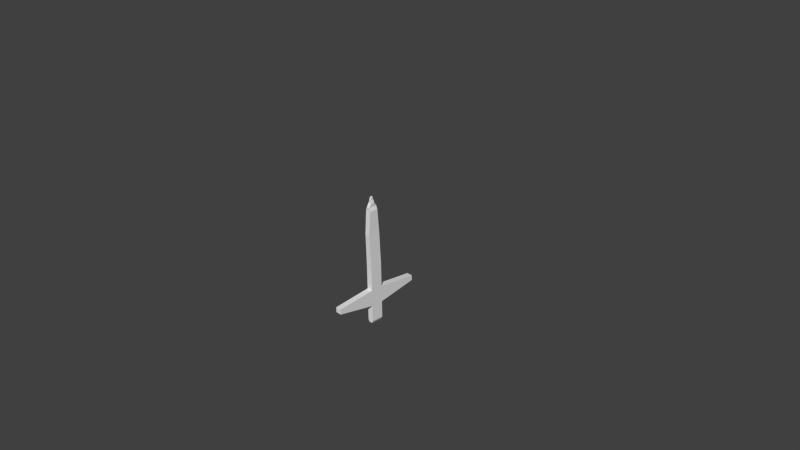 # Source: sword.blend  (saved by Blender 2.73.0; exported with 4.5.12 LTS)
import bpy
from mathutils import Matrix  # noqa: F401  (used for matrix-valued properties, if any)

bpy.ops.wm.read_factory_settings(use_empty=True)
scene = bpy.context.scene
scene.name = 'Scene'

# ---- collections
col_collection_1 = bpy.data.collections.new('Collection 1'); scene.collection.children.link(col_collection_1)

# ---- materials (node trees are filled in below, after node groups)
mat_material = bpy.data.materials.new('Material')
mat_material.alpha_threshold = 0.0
mat_material.use_transparent_shadow = False
mat_material.roughness = 0.5
mat_material.line_color = (0.0, 0.0, 0.0, 1.0)

# ---- material node trees

# ---- world
world_world = bpy.data.worlds.new('World'); scene.world = world_world
world_world.color = (0.05088, 0.05088, 0.05088)
world_world.use_sun_shadow = False
world_world.sun_shadow_jitter_overblur = 0.0
world_world.cycles.sampling_method = 'MANUAL'
world_world.cycles.sample_map_resolution = 256

# ---- cameras
cam_camera = bpy.data.cameras.new('Camera')
cam_camera.clip_end = 100.0
cam_camera.lens = 35.0
cam_camera.sensor_width = 32.0
cam_camera.sensor_height = 18.0
cam_camera.ortho_scale = 7.314
cam_camera.dof.focus_distance = 0.0
cam_camera.dof.aperture_fstop = 128.0

# ---- meshes
me_cube = bpy.data.meshes.new('Cube')
me_cube.from_pydata([(0.09555, 0.08419, -1.0), (0.09555, -0.08419, -1.0), (-0.09555, -0.08419, -1.0), (-0.09555, 0.08419, -1.0), (0.09555, 0.08419, -1.0), (0.09555, 0.08419, -0.875), (0.09555, 0.08419, -0.713), (0.09555, 0.6349, -0.588), (0.09555, 0.6349, -0.5832), (0.09555, 0.08419, -0.4582), (0.09555, -0.08419, -1.0), (0.09555, -0.08419, -0.875), (0.09555, -0.08419, -0.719), (0.09555, -0.62, -0.594), (0.09555, -0.62, -0.5853), (0.09555, -0.08419, -0.4603), (-0.09555, -0.08419, -1.0), (-0.09555, -0.08419, -0.875), (-0.09555, -0.08419, -0.719), (-0.09555, -0.62, -0.594), (-0.09555, -0.62, -0.5853), (-0.09555, -0.08419, -0.4603), (-0.09555, 0.08419, -1.0), (-0.09555, 0.08419, -0.875), (-0.09555, 0.08419, -0.713), (-0.09555, 0.6349, -0.588), (-0.09555, 0.6349, -0.5832), (-0.09555, 0.08419, -0.4582), (0.09555, 0.08419, -0.4582), (0.09555, -0.08419, -0.4603), (-0.09555, -0.08419, -0.4603), (-0.09555, 0.08419, -0.4582), (0.09555, 0.08419, -0.4582), (0.09555, -0.08419, -0.4603), (-0.09555, -0.08419, -0.4603), (-0.09555, 0.08419, -0.4582), (0.09555, 0.07091, 0.6091), (0.09555, -0.09747, 0.607), (-0.09555, -0.09747, 0.607), (-0.09555, 0.07091, 0.6091), (0.0709, 0.04626, 0.6088), (-0.0709, 0.04626, 0.6088), (-0.0709, -0.07282, 0.6073), (0.0709, -0.07282, 0.6073), (0.0709, 0.04495, 0.7141), (-0.0709, 0.04495, 0.7141), (-0.0709, -0.07413, 0.7126), (0.0709, -0.07413, 0.7126), (0.03437, 0.00842, 0.7136), (-0.03437, 0.00842, 0.7136), (-0.03437, -0.0376, 0.713), (0.03437, -0.0376, 0.713), (0.03437, 0.007343, 0.8001), (-0.03437, 0.007343, 0.8001), (-0.03437, -0.03868, 0.7995), (0.03437, -0.03868, 0.7995), (0.022, -0.005018, 0.8), (-0.022, -0.005018, 0.8), (-0.022, -0.02632, 0.7997), (0.022, -0.02632, 0.7997), (0.022, -0.005457, 0.8353), (-0.022, -0.005457, 0.8353), (-0.022, -0.02676, 0.835), (0.022, -0.02676, 0.835)], [], [(0, 1, 2, 3), (4, 0, 3, 22), (9, 8, 26, 27), (8, 7, 25, 26), (7, 6, 24, 25), (6, 5, 23, 24), (5, 4, 22, 23), (2, 16, 22, 3), (16, 17, 23, 22), (17, 18, 24, 23), (18, 19, 25, 24), (19, 20, 26, 25), (20, 21, 27, 26), (1, 10, 16, 2), (10, 11, 17, 16), (11, 12, 18, 17), (12, 13, 19, 18), (13, 14, 20, 19), (14, 15, 21, 20), (0, 4, 10, 1), (4, 5, 11, 10), (5, 6, 12, 11), (6, 7, 13, 12), (7, 8, 14, 13), (8, 9, 15, 14), (15, 9, 28, 29), (21, 15, 29, 30), (27, 21, 30, 31), (9, 27, 31, 28), (29, 28, 32, 33), (33, 32, 36, 37), (30, 29, 33, 34), (31, 30, 34, 35), (28, 31, 35, 32), (43, 40, 44, 47), (34, 33, 37, 38), (35, 34, 38, 39), (32, 35, 39, 36), (41, 40, 36, 39), (42, 41, 39, 38), (43, 42, 38, 37), (40, 43, 37, 36), (51, 48, 52, 55), (42, 43, 47, 46), (41, 42, 46, 45), (40, 41, 45, 44), (49, 48, 44, 45), (50, 49, 45, 46), (51, 50, 46, 47), (48, 51, 47, 44), (59, 56, 60, 63), (50, 51, 55, 54), (49, 50, 54, 53), (48, 49, 53, 52), (57, 56, 52, 53), (58, 57, 53, 54), (59, 58, 54, 55), (56, 59, 55, 52), (61, 62, 63, 60), (58, 59, 63, 62), (57, 58, 62, 61), (56, 57, 61, 60)])
me_cube.polygons.foreach_set('use_smooth', [1, 0, 0, 0, 0, 0, 0, 0, 0, 0, 0, 0, 0, 0, 0, 0, 0, 0, 0, 0, 0, 0, 0, 0, 0, 0, 0, 0, 0, 0, 0, 0, 0, 0, 0, 0, 0, 0, 0, 0, 0, 0, 0, 0, 0, 0, 0, 0, 0, 0, 0, 0, 0, 0, 0, 0, 0, 0, 0, 0, 0, 0])
_k = set([(0, 1), (0, 3), (0, 4), (1, 2), (1, 10), (2, 3), (2, 16), (3, 22)])
me_cube.attributes.new('sharp_edge', 'BOOLEAN', 'EDGE').data.foreach_set('value', [ (min(e.vertices), max(e.vertices)) in _k for e in me_cube.edges])
_uv = me_cube.uv_layers.new(name='UVMap')
_uv.uv.foreach_set('vector', [0.1066, 0.9061, 0.1996, 0.9061, 0.1996, 0.8006, 0.1066, 0.8006, 0.1066, 0.9061, 0.1066, 0.9061, 0.1066, 0.8006, 0.1066, 0.8006, 0.7059, 0.3894, 0.7059, 0.6935, 0.6003, 0.6935, 0.6003, 0.3894, 0.3154, 0.8981, 0.3154, 0.9008, 0.4209, 0.9008, 0.4209, 0.8981, 0.8122, 0.8948, 0.8122, 0.5906, 0.7066, 0.5906, 0.7066, 0.8948, 0.6003, 0.6943, 0.6003, 0.7837, 0.7059, 0.7837, 0.7059, 0.6943, 0.6003, 0.7837, 0.6003, 0.8528, 0.7059, 0.8528, 0.7059, 0.7837, 0.1996, 0.8006, 0.1996, 0.8006, 0.1066, 0.8006, 0.1066, 0.8006, 0.3015, 0.4004, 0.3705, 0.3995, 0.3694, 0.3065, 0.3003, 0.3074, 0.3705, 0.3995, 0.4567, 0.3985, 0.4588, 0.3054, 0.3694, 0.3065, 0.4567, 0.3985, 0.5294, 0.6936, 0.5241, 0.0003941, 0.4588, 0.3054, 0.5294, 0.6936, 0.5342, 0.6935, 0.5268, 0.0003607, 0.5241, 0.0003941, 0.5342, 0.6935, 0.5996, 0.3967, 0.5996, 0.3037, 0.5268, 0.0003607, 0.1996, 0.9061, 0.1996, 0.9061, 0.1996, 0.8006, 0.1996, 0.8006, 0.0003607, 0.9558, 0.0003607, 0.8867, 0.1059, 0.8867, 0.1059, 0.9558, 0.0003607, 0.8867, 0.0003607, 0.8006, 0.1059, 0.8006, 0.1059, 0.8867, 0.9184, 0.8866, 0.9184, 0.5907, 0.8129, 0.5907, 0.8129, 0.8866, 0.7066, 0.9003, 0.7066, 0.8955, 0.8122, 0.8955, 0.8122, 0.9003, 0.7059, 0.0003607, 0.7059, 0.2963, 0.6003, 0.2963, 0.6003, 0.0003608, 0.1066, 0.9061, 0.1066, 0.9061, 0.1996, 0.9061, 0.1996, 0.9061, 0.0003607, 0.3074, 0.0694, 0.3065, 0.07056, 0.3995, 0.001518, 0.4004, 0.0694, 0.3065, 0.1589, 0.3054, 0.1567, 0.3985, 0.07056, 0.3995, 0.1589, 0.3054, 0.2241, 0.0003941, 0.2295, 0.6936, 0.1567, 0.3985, 0.2241, 0.0003941, 0.2268, 0.0003607, 0.2343, 0.6935, 0.2295, 0.6936, 0.2268, 0.0003607, 0.2996, 0.3037, 0.2996, 0.3967, 0.2343, 0.6935, 0.7059, 0.2963, 0.7059, 0.3894, 0.7059, 0.3894, 0.7059, 0.2963, 0.6003, 0.2963, 0.7059, 0.2963, 0.7059, 0.2963, 0.6003, 0.2963, 0.6003, 0.3894, 0.6003, 0.2963, 0.6003, 0.2963, 0.6003, 0.3894, 0.7059, 0.3894, 0.6003, 0.3894, 0.6003, 0.3894, 0.7059, 0.3894, 0.7059, 0.2963, 0.7059, 0.3894, 0.7059, 0.3894, 0.7059, 0.2963, 0.9996, 0.5899, 0.9066, 0.5899, 0.9066, 0.0003607, 0.9996, 0.0003607, 0.6003, 0.2963, 0.7059, 0.2963, 0.7059, 0.2963, 0.6003, 0.2963, 0.6003, 0.3894, 0.6003, 0.2963, 0.6003, 0.2963, 0.6003, 0.3894, 0.7059, 0.3894, 0.6003, 0.3894, 0.6003, 0.3894, 0.7059, 0.3894, 0.5317, 0.8663, 0.5317, 0.8006, 0.5899, 0.8006, 0.5899, 0.8663, 0.5899, 0.6943, 0.5899, 0.7998, 0.0003607, 0.7998, 0.0003607, 0.6943, 0.8129, 0.5899, 0.9059, 0.5899, 0.9059, 0.0003607, 0.8129, 0.0003607, 0.7066, 0.5899, 0.8122, 0.5899, 0.8122, 0.0003607, 0.7066, 0.0003607, 0.214, 0.8142, 0.214, 0.8925, 0.2004, 0.9061, 0.2004, 0.8006, 0.2798, 0.8142, 0.214, 0.8142, 0.2004, 0.8006, 0.2934, 0.8006, 0.2798, 0.8925, 0.2798, 0.8142, 0.2934, 0.8006, 0.2934, 0.9061, 0.214, 0.8925, 0.2798, 0.8925, 0.2934, 0.9061, 0.2004, 0.9061, 0.4217, 0.8594, 0.4471, 0.8594, 0.4471, 0.9072, 0.4217, 0.9072, 0.4515, 0.8587, 0.3731, 0.8587, 0.3731, 0.8006, 0.4515, 0.8006, 0.6003, 0.9116, 0.6661, 0.9116, 0.6661, 0.8535, 0.6003, 0.8535, 0.4522, 0.8587, 0.5305, 0.8587, 0.5305, 0.8006, 0.4522, 0.8006, 0.3143, 0.8462, 0.3522, 0.8462, 0.3724, 0.8663, 0.2941, 0.8663, 0.3143, 0.8207, 0.3143, 0.8462, 0.2941, 0.8663, 0.2941, 0.8006, 0.3522, 0.8207, 0.3143, 0.8207, 0.2941, 0.8006, 0.3724, 0.8006, 0.3522, 0.8462, 0.3522, 0.8207, 0.3724, 0.8006, 0.3724, 0.8663, 0.3261, 0.8866, 0.3143, 0.8866, 0.3143, 0.8671, 0.3261, 0.8671, 0.7059, 0.9013, 0.6679, 0.9013, 0.6679, 0.8535, 0.7059, 0.8535, 0.4732, 0.8594, 0.4478, 0.8594, 0.4478, 0.9072, 0.4732, 0.9072, 0.4209, 0.8974, 0.4209, 0.8594, 0.3731, 0.8594, 0.3731, 0.8974, 0.5237, 0.8906, 0.5237, 0.8663, 0.5305, 0.8594, 0.5305, 0.8974, 0.5119, 0.8906, 0.5237, 0.8906, 0.5305, 0.8974, 0.5051, 0.8974, 0.5119, 0.8663, 0.5119, 0.8906, 0.5051, 0.8974, 0.5051, 0.8594, 0.5237, 0.8663, 0.5119, 0.8663, 0.5051, 0.8594, 0.5305, 0.8594, 0.3607, 0.8671, 0.3724, 0.8671, 0.3724, 0.8914, 0.3607, 0.8914, 0.3136, 0.8671, 0.3136, 0.8914, 0.2941, 0.8914, 0.2941, 0.8671, 0.3386, 0.8671, 0.3268, 0.8671, 0.3268, 0.8866, 0.3386, 0.8866, 0.4801, 0.8789, 0.5044, 0.8789, 0.5044, 0.8594, 0.4801, 0.8594])
me_cube.materials.append(mat_material)
me_cube.use_remesh_preserve_volume = False
me_cube.use_remesh_preserve_attributes = False
me_cube.use_mirror_vertex_groups = False
me_cube.update()

# ---- objects
ob_sword = bpy.data.objects.new('Sword', me_cube)
ob_camera = bpy.data.objects.new('Camera', cam_camera)

# ---- transforms, parenting, visibility, modifiers, constraints
ob_sword.location = (0.0, 0.0, 0.0)
ob_sword.lock_rotations_4d = False
ob_sword.empty_display_type = 'ARROWS'
ob_sword.lineart.crease_threshold = 0.0
_m = ob_sword.modifiers.new('Smooth', 'SMOOTH')
_m.use_y = False
_m.factor = 2.21
ob_camera.location = (7.481, -6.508, 5.344)
ob_camera.rotation_euler = (1.109, 0.01082, 0.8149)
ob_camera.lock_rotations_4d = False
ob_camera.empty_display_type = 'ARROWS'
ob_camera.color = (0.0, 0.0, 0.0, 0.0)
ob_camera.display_type = 'WIRE'
ob_camera.lineart.crease_threshold = 0.0

# ---- collection membership
col_collection_1.objects.link(ob_sword)
col_collection_1.objects.link(ob_camera)

# ---- scene / render settings (as saved in the file)
scene.camera = ob_camera
scene.frame_start = 1; scene.frame_end = 250; scene.frame_set(1)
scene.render.engine = 'BLENDER_EEVEE_NEXT'
scene.render.resolution_percentage = 50
scene.render.dither_intensity = 0.0
scene.cycles.use_denoising = False
scene.cycles.samples = 10
scene.cycles.sampling_pattern = 'TABULATED_SOBOL'
scene.cycles.light_sampling_threshold = 0.0
scene.cycles.use_adaptive_sampling = False
scene.cycles.use_light_tree = False
scene.cycles.blur_glossy = 0.0
scene.cycles.pixel_filter_type = 'GAUSSIAN'
scene.cycles.sample_clamp_indirect = 0.0
scene.view_settings.view_transform = 'Standard'
bpy.context.view_layer.update()

# ---- added for rendering (the .blend has no usable light): sun
light_auto_sun = bpy.data.lights.new('AutoSun', 'SUN')
light_auto_sun.energy = 3.0
light_auto_sun.angle = 0.0523599
ob_auto_sun = bpy.data.objects.new('AutoSun', light_auto_sun)
scene.collection.objects.link(ob_auto_sun)
ob_auto_sun.rotation_euler = (0.872665, 0.174533, 0.523599)
bpy.context.view_layer.update()
